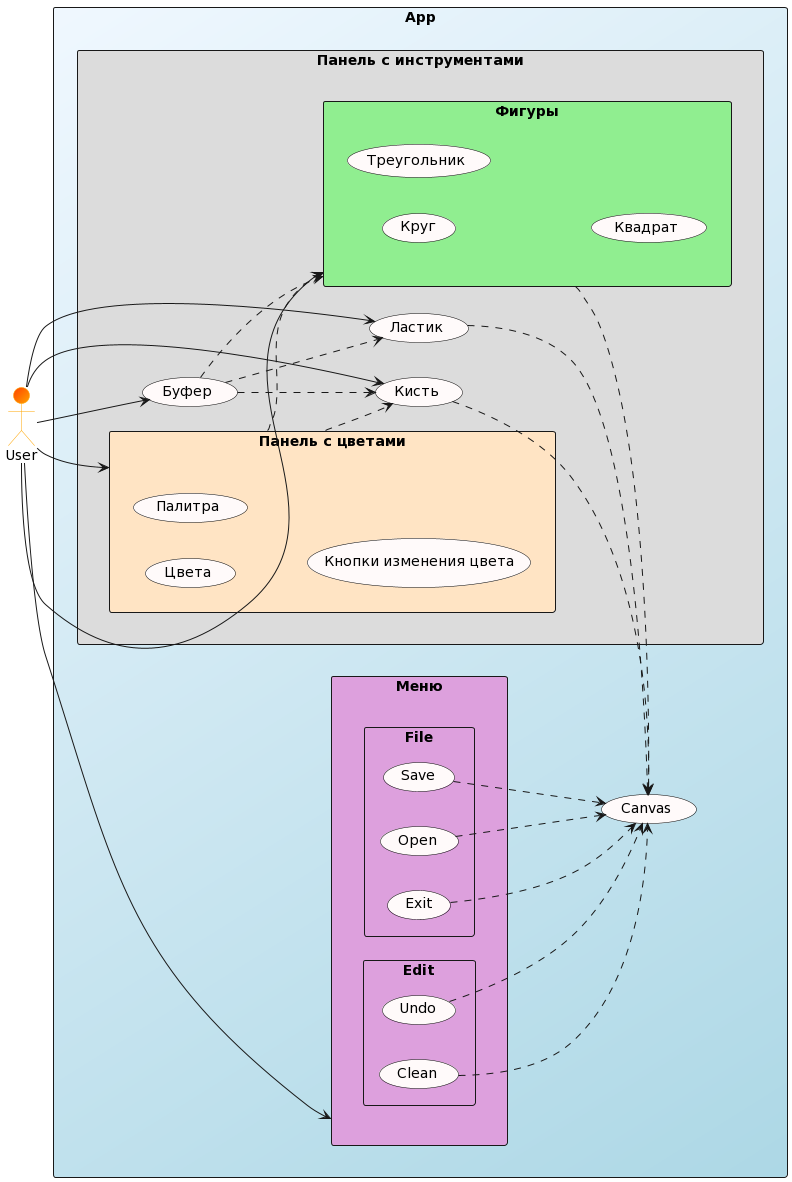

The diagram above was rendered by PlantUML. Its source (embedded in the PNG):
@startuml
skinparam actor {
    BackgroundColor OrangeRed/Orange
    BorderColor Orange
}


skinparam usecase {
    BackgroundColor Snow
    BorderColor Black    
}


left to right direction

actor User as User

rectangle App #AliceBlue/LightBlue {
    usecase Canvas

rectangle "Панель с инструментами" as ins #Gainsboro{
rectangle "Панель с цветами" as col #Bisque {
    usecase "Цвета" 
    usecase "Палитра" as pal
    usecase "Кнопки изменения цвета" 
    User --> col
}

    usecase "Ластик" as eraser
    usecase "Кисть" as brush
    usecase "Буфер" as bf

    User --> eraser
    User --> brush
    User --> bf
    col ..> brush
    col ..> "Фигуры"
    eraser ..> Canvas
    brush ..> Canvas
    bf ..> brush
    bf ..> eraser
    bf ..> "Фигуры"

}

rectangle "Фигуры" #LightGreen {
    usecase "Круг" as el
    usecase "Треугольник" as tr 
    usecase "Квадрат" as sq
    "Фигуры" ..> Canvas
    User --> "Фигуры"
    

}

rectangle "Меню" #Plum{
rectangle File {
    usecase Save
    usecase Open
    usecase Exit

    Open ..> Canvas
    Save ..> Canvas
    Exit ..> Canvas
    User --> "Меню"
}

rectangle Edit {
    usecase Undo
    usecase Clean

    Undo ..> Canvas
    Clean ..> Canvas
}

}
}
@enduml